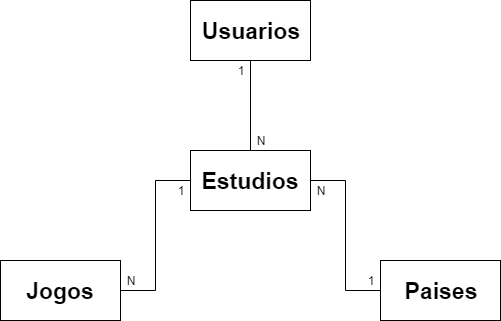

The diagram above was exported from draw.io. Its source (the exported page's mxGraphModel, read from the mxfile embedded in the PNG):
<mxGraphModel dx="942" dy="616" grid="1" gridSize="10" guides="1" tooltips="1" connect="1" arrows="1" fold="1" page="1" pageScale="1" pageWidth="827" pageHeight="1169" math="0" shadow="0">
  <root>
    <mxCell id="0" />
    <mxCell id="1" parent="0" />
    <mxCell id="gHi25AU-Q0QM_7qD35Z6-6" style="edgeStyle=orthogonalEdgeStyle;rounded=0;orthogonalLoop=1;jettySize=auto;html=1;exitX=0;exitY=0.5;exitDx=0;exitDy=0;entryX=1;entryY=0.5;entryDx=0;entryDy=0;endArrow=none;endFill=0;" edge="1" parent="1" source="gHi25AU-Q0QM_7qD35Z6-1" target="gHi25AU-Q0QM_7qD35Z6-5">
      <mxGeometry relative="1" as="geometry" />
    </mxCell>
    <mxCell id="gHi25AU-Q0QM_7qD35Z6-1" value="&lt;b&gt;&lt;font style=&quot;font-size: 23px&quot;&gt;Paises&lt;/font&gt;&lt;/b&gt;" style="rounded=0;whiteSpace=wrap;html=1;" vertex="1" parent="1">
      <mxGeometry x="570" y="290" width="120" height="60" as="geometry" />
    </mxCell>
    <mxCell id="gHi25AU-Q0QM_7qD35Z6-7" style="edgeStyle=orthogonalEdgeStyle;rounded=0;orthogonalLoop=1;jettySize=auto;html=1;exitX=1;exitY=0.5;exitDx=0;exitDy=0;entryX=0;entryY=0.5;entryDx=0;entryDy=0;endArrow=none;endFill=0;" edge="1" parent="1" source="gHi25AU-Q0QM_7qD35Z6-3" target="gHi25AU-Q0QM_7qD35Z6-5">
      <mxGeometry relative="1" as="geometry" />
    </mxCell>
    <mxCell id="gHi25AU-Q0QM_7qD35Z6-3" value="&lt;span style=&quot;font-size: 23px&quot;&gt;&lt;b&gt;Jogos&lt;br&gt;&lt;/b&gt;&lt;/span&gt;" style="rounded=0;whiteSpace=wrap;html=1;" vertex="1" parent="1">
      <mxGeometry x="190" y="290" width="120" height="60" as="geometry" />
    </mxCell>
    <mxCell id="gHi25AU-Q0QM_7qD35Z6-8" style="edgeStyle=orthogonalEdgeStyle;rounded=0;orthogonalLoop=1;jettySize=auto;html=1;exitX=0.5;exitY=1;exitDx=0;exitDy=0;entryX=0.5;entryY=0;entryDx=0;entryDy=0;endArrow=none;endFill=0;" edge="1" parent="1" source="gHi25AU-Q0QM_7qD35Z6-4" target="gHi25AU-Q0QM_7qD35Z6-5">
      <mxGeometry relative="1" as="geometry" />
    </mxCell>
    <mxCell id="gHi25AU-Q0QM_7qD35Z6-4" value="&lt;b&gt;&lt;font style=&quot;font-size: 23px&quot;&gt;Usuarios&lt;br&gt;&lt;/font&gt;&lt;/b&gt;" style="rounded=0;whiteSpace=wrap;html=1;" vertex="1" parent="1">
      <mxGeometry x="380" y="30" width="120" height="60" as="geometry" />
    </mxCell>
    <mxCell id="gHi25AU-Q0QM_7qD35Z6-5" value="&lt;b&gt;&lt;font style=&quot;font-size: 23px&quot;&gt;Estudios&lt;br&gt;&lt;/font&gt;&lt;/b&gt;" style="rounded=0;whiteSpace=wrap;html=1;" vertex="1" parent="1">
      <mxGeometry x="380" y="180" width="120" height="60" as="geometry" />
    </mxCell>
    <mxCell id="gHi25AU-Q0QM_7qD35Z6-9" value="N" style="text;html=1;strokeColor=none;fillColor=none;align=center;verticalAlign=middle;whiteSpace=wrap;rounded=0;" vertex="1" parent="1">
      <mxGeometry x="300" y="300" width="40" height="20" as="geometry" />
    </mxCell>
    <mxCell id="gHi25AU-Q0QM_7qD35Z6-10" value="1" style="text;html=1;strokeColor=none;fillColor=none;align=center;verticalAlign=middle;whiteSpace=wrap;rounded=0;" vertex="1" parent="1">
      <mxGeometry x="350" y="210" width="40" height="20" as="geometry" />
    </mxCell>
    <mxCell id="gHi25AU-Q0QM_7qD35Z6-11" value="1" style="text;html=1;strokeColor=none;fillColor=none;align=center;verticalAlign=middle;whiteSpace=wrap;rounded=0;" vertex="1" parent="1">
      <mxGeometry x="540" y="300" width="40" height="20" as="geometry" />
    </mxCell>
    <mxCell id="gHi25AU-Q0QM_7qD35Z6-12" value="N" style="text;html=1;strokeColor=none;fillColor=none;align=center;verticalAlign=middle;whiteSpace=wrap;rounded=0;" vertex="1" parent="1">
      <mxGeometry x="490" y="210" width="40" height="20" as="geometry" />
    </mxCell>
    <mxCell id="gHi25AU-Q0QM_7qD35Z6-13" value="N" style="text;html=1;strokeColor=none;fillColor=none;align=center;verticalAlign=middle;whiteSpace=wrap;rounded=0;" vertex="1" parent="1">
      <mxGeometry x="430" y="160" width="40" height="20" as="geometry" />
    </mxCell>
    <mxCell id="gHi25AU-Q0QM_7qD35Z6-15" value="1" style="text;html=1;strokeColor=none;fillColor=none;align=center;verticalAlign=middle;whiteSpace=wrap;rounded=0;" vertex="1" parent="1">
      <mxGeometry x="410" y="90" width="40" height="20" as="geometry" />
    </mxCell>
  </root>
</mxGraphModel>